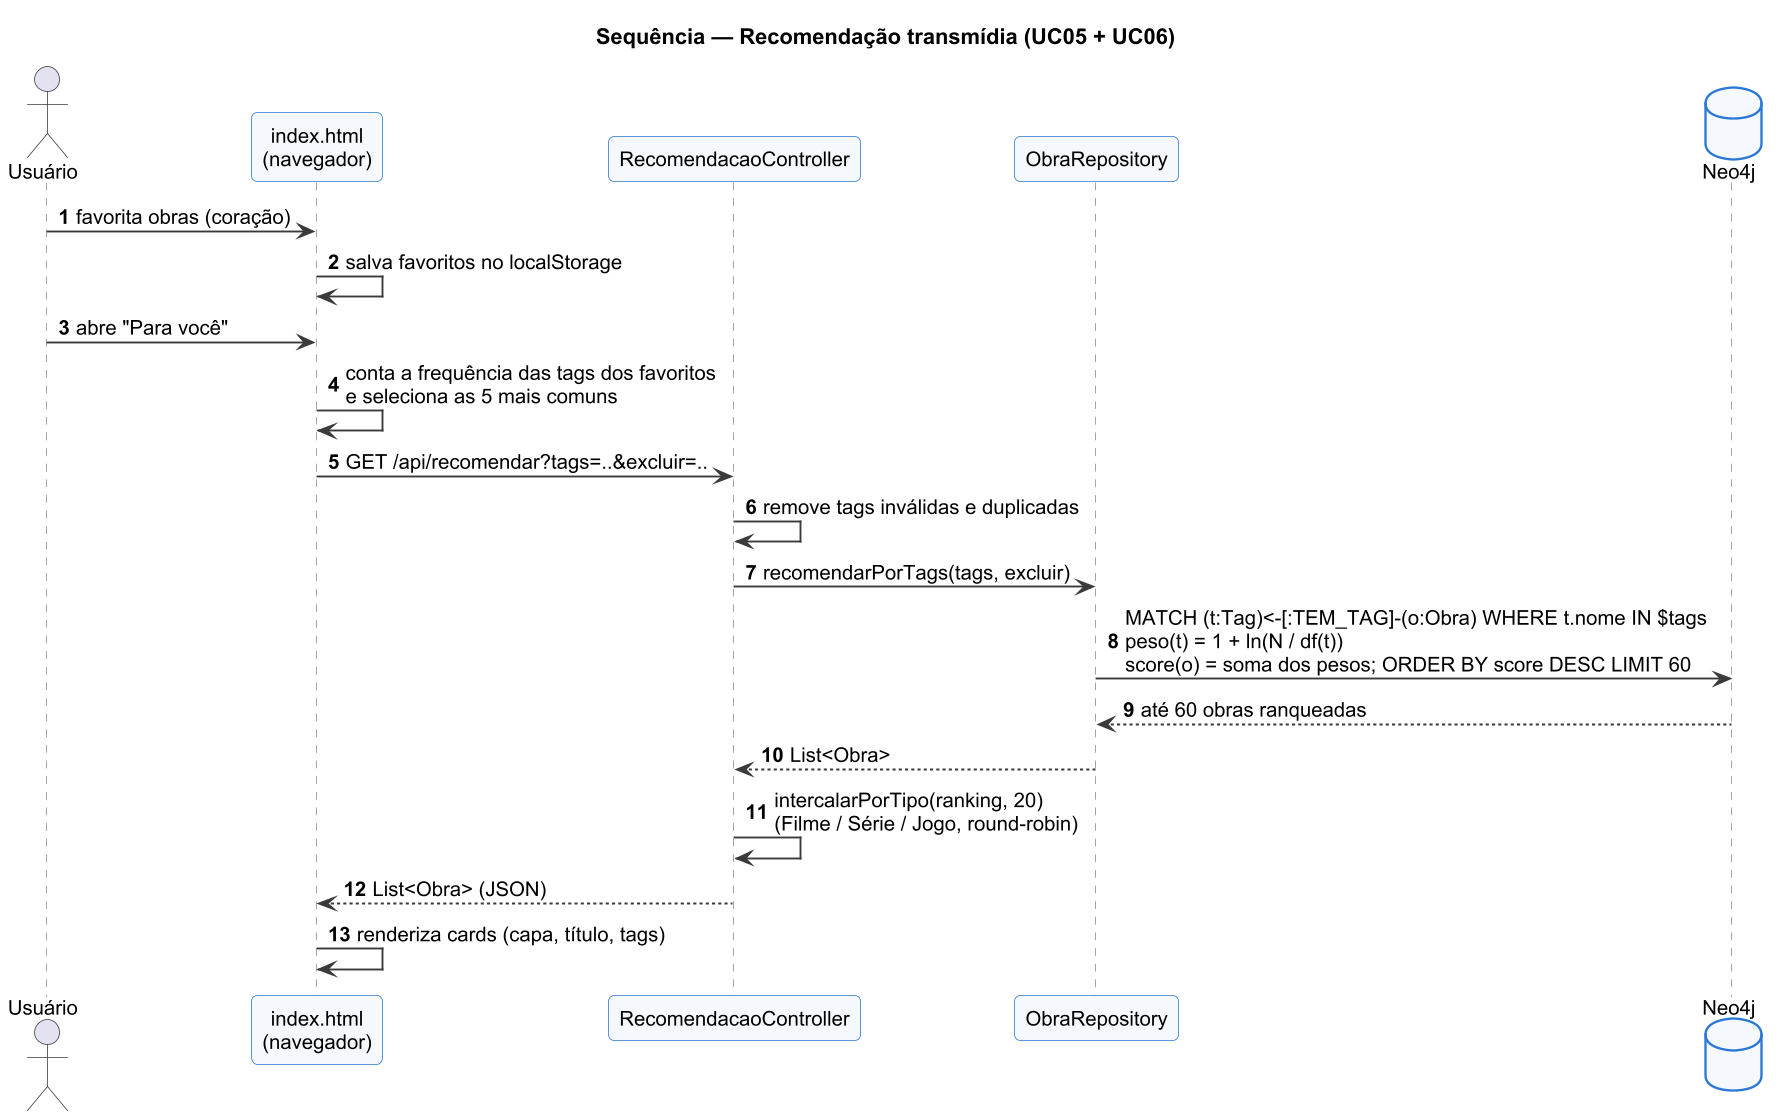

The diagram above was rendered by PlantUML. Its source (embedded in the PNG):
@startuml seq_recomendar
skinparamlocked dpi 150
!include estilo.iuml
title Sequência — Recomendação transmídia (UC05 + UC06)
autonumber
actor Usuário
participant "index.html\n(navegador)" as UI
participant RecomendacaoController as C
participant ObraRepository as R
database Neo4j

Usuário -> UI : favorita obras (coração)
UI -> UI : salva favoritos no localStorage
Usuário -> UI : abre "Para você"
UI -> UI : conta a frequência das tags dos favoritos\ne seleciona as 5 mais comuns
UI -> C : GET /api/recomendar?tags=..&excluir=..
C -> C : remove tags inválidas e duplicadas
C -> R : recomendarPorTags(tags, excluir)
R -> Neo4j : MATCH (t:Tag)<-[:TEM_TAG]-(o:Obra) WHERE t.nome IN $tags\npeso(t) = 1 + ln(N / df(t))\nscore(o) = soma dos pesos; ORDER BY score DESC LIMIT 60
Neo4j --> R : até 60 obras ranqueadas
R --> C : List<Obra>
C -> C : intercalarPorTipo(ranking, 20)\n(Filme / Série / Jogo, round-robin)
C --> UI : List<Obra> (JSON)
UI -> UI : renderiza cards (capa, título, tags)
@enduml